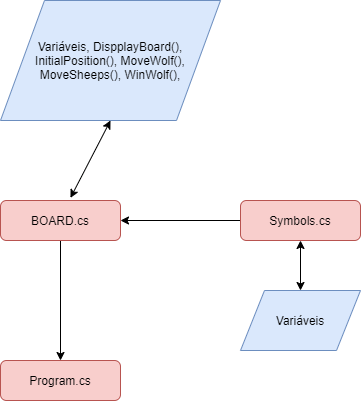

The diagram above was exported from draw.io. Its source (the exported page's mxGraphModel, read from the mxfile embedded in the PNG):
<mxGraphModel dx="1038" dy="517" grid="1" gridSize="10" guides="1" tooltips="1" connect="1" arrows="1" fold="1" page="1" pageScale="1" pageWidth="827" pageHeight="1169" math="0" shadow="0">
  <root>
    <mxCell id="WIyWlLk6GJQsqaUBKTNV-0" />
    <mxCell id="WIyWlLk6GJQsqaUBKTNV-1" parent="WIyWlLk6GJQsqaUBKTNV-0" />
    <mxCell id="WIyWlLk6GJQsqaUBKTNV-3" value="Program.cs" style="rounded=1;whiteSpace=wrap;html=1;fontSize=12;glass=0;strokeWidth=1;shadow=0;fillColor=#f8cecc;strokeColor=#b85450;" parent="WIyWlLk6GJQsqaUBKTNV-1" vertex="1">
      <mxGeometry x="280" y="520" width="120" height="40" as="geometry" />
    </mxCell>
    <mxCell id="TVIsHHieSDxD2huNg5uK-2" style="edgeStyle=orthogonalEdgeStyle;rounded=0;orthogonalLoop=1;jettySize=auto;html=1;entryX=0.5;entryY=0;entryDx=0;entryDy=0;" edge="1" parent="WIyWlLk6GJQsqaUBKTNV-1" source="TVIsHHieSDxD2huNg5uK-1" target="WIyWlLk6GJQsqaUBKTNV-3">
      <mxGeometry relative="1" as="geometry" />
    </mxCell>
    <mxCell id="TVIsHHieSDxD2huNg5uK-1" value="BOARD.cs" style="rounded=1;whiteSpace=wrap;html=1;fillColor=#f8cecc;strokeColor=#b85450;" vertex="1" parent="WIyWlLk6GJQsqaUBKTNV-1">
      <mxGeometry x="280" y="360" width="120" height="40" as="geometry" />
    </mxCell>
    <mxCell id="TVIsHHieSDxD2huNg5uK-5" style="edgeStyle=orthogonalEdgeStyle;rounded=0;orthogonalLoop=1;jettySize=auto;html=1;entryX=1;entryY=0.5;entryDx=0;entryDy=0;" edge="1" parent="WIyWlLk6GJQsqaUBKTNV-1" target="TVIsHHieSDxD2huNg5uK-1">
      <mxGeometry relative="1" as="geometry">
        <mxPoint x="520" y="380" as="sourcePoint" />
      </mxGeometry>
    </mxCell>
    <mxCell id="TVIsHHieSDxD2huNg5uK-4" value="Symbols.cs" style="rounded=1;whiteSpace=wrap;html=1;fillColor=#f8cecc;strokeColor=#b85450;" vertex="1" parent="WIyWlLk6GJQsqaUBKTNV-1">
      <mxGeometry x="520" y="360" width="120" height="40" as="geometry" />
    </mxCell>
    <mxCell id="TVIsHHieSDxD2huNg5uK-6" value="Variáveis" style="shape=parallelogram;perimeter=parallelogramPerimeter;whiteSpace=wrap;html=1;fillColor=#dae8fc;strokeColor=#6c8ebf;" vertex="1" parent="WIyWlLk6GJQsqaUBKTNV-1">
      <mxGeometry x="520" y="450" width="120" height="60" as="geometry" />
    </mxCell>
    <mxCell id="TVIsHHieSDxD2huNg5uK-8" value="Variáveis, DispplayBoard(), InitialPosition(), MoveWolf(), MoveSheeps(), WinWolf()," style="shape=parallelogram;perimeter=parallelogramPerimeter;whiteSpace=wrap;html=1;fillColor=#dae8fc;strokeColor=#6c8ebf;" vertex="1" parent="WIyWlLk6GJQsqaUBKTNV-1">
      <mxGeometry x="280" y="160" width="220" height="120" as="geometry" />
    </mxCell>
    <mxCell id="TVIsHHieSDxD2huNg5uK-10" value="" style="endArrow=classic;startArrow=classic;html=1;entryX=0.5;entryY=1;entryDx=0;entryDy=0;exitX=0.583;exitY=-0.065;exitDx=0;exitDy=0;exitPerimeter=0;" edge="1" parent="WIyWlLk6GJQsqaUBKTNV-1" source="TVIsHHieSDxD2huNg5uK-1" target="TVIsHHieSDxD2huNg5uK-8">
      <mxGeometry width="50" height="50" relative="1" as="geometry">
        <mxPoint x="390" y="430" as="sourcePoint" />
        <mxPoint x="440" y="380" as="targetPoint" />
      </mxGeometry>
    </mxCell>
    <mxCell id="TVIsHHieSDxD2huNg5uK-11" value="" style="endArrow=classic;startArrow=classic;html=1;exitX=0.5;exitY=0;exitDx=0;exitDy=0;" edge="1" parent="WIyWlLk6GJQsqaUBKTNV-1" source="TVIsHHieSDxD2huNg5uK-6" target="TVIsHHieSDxD2huNg5uK-4">
      <mxGeometry width="50" height="50" relative="1" as="geometry">
        <mxPoint x="390" y="430" as="sourcePoint" />
        <mxPoint x="440" y="380" as="targetPoint" />
        <Array as="points" />
      </mxGeometry>
    </mxCell>
  </root>
</mxGraphModel>